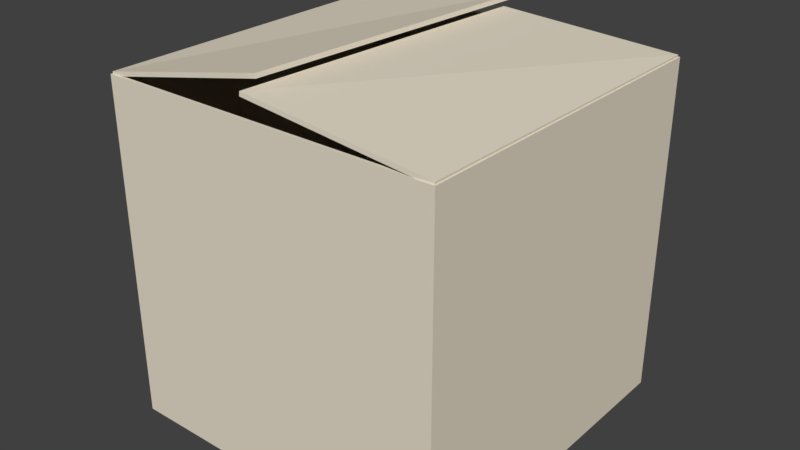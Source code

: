 # Source: carboadBox.blend  (saved by Blender 2.79.0; exported with 4.5.12 LTS)
import bpy
from mathutils import Matrix  # noqa: F401  (used for matrix-valued properties, if any)

bpy.ops.wm.read_factory_settings(use_empty=True)
scene = bpy.context.scene
scene.name = 'Scene'

# ---- collections
col_collection_1 = bpy.data.collections.new('Collection 1'); scene.collection.children.link(col_collection_1)

# ---- materials (node trees are filled in below, after node groups)
mat_material = bpy.data.materials.new('Material')
mat_material.alpha_threshold = 0.0
mat_material.use_transparent_shadow = False
mat_material.diffuse_color = (0.8, 0.7299, 0.5953, 1.0)
mat_material.roughness = 0.5
mat_material.line_color = (0.0, 0.0, 0.0, 1.0)

# ---- material node trees

# ---- world
world_world = bpy.data.worlds.new('World'); scene.world = world_world
world_world.color = (0.05088, 0.05088, 0.05088)
world_world.use_sun_shadow = False
world_world.sun_shadow_jitter_overblur = 0.0
world_world.cycles.sampling_method = 'MANUAL'

# ---- meshes
me_cube = bpy.data.meshes.new('Cube')
me_cube.from_pydata([(1.0, 1.0, -1.0), (1.0, -1.0, -1.0), (-1.0, -1.0, -1.0), (-1.0, 1.0, -1.0), (1.0, 1.0, 1.0), (1.0, -1.0, 1.0), (-1.0, -1.0, 1.0), (-1.0, 1.0, 1.0), (-0.0356, 0.9266, 1.08), (1.0, 1.0, 1.0), (1.0, -1.0, 1.0), (2.384e-07, 1.034, 1.143), (-1.0, 1.0, 1.0), (-5.364e-07, -0.9819, 1.211), (-0.03096, -1.053, 1.143), (-1.0, -1.0, 1.0)], [], [(11, 7, 6, 13), (0, 9, 10, 1), (0, 1, 2, 3), (2, 15, 12, 3), (4, 8, 14, 5), (9, 0, 3, 12), (15, 2, 1, 10)])
_uv = me_cube.uv_layers.new(name='UVMap')
_uv.uv.foreach_set('vector', [0.1678, 1.0, 0.0003868, 0.9949, 0.0, 0.6633, 0.1678, 0.6657, 0.6667, 0.3317, 0.3333, 0.3317, 0.3333, 0.0, 0.6667, 1.977e-08, 0.6667, 4.942e-08, 1.0, 0.0, 1.0, 0.3317, 0.6667, 0.3317, 0.6667, 0.6633, 0.3333, 0.6633, 0.3333, 0.3317, 0.6667, 0.3317, 0.6667, 0.3317, 0.8387, 0.3435, 0.8387, 0.672, 0.6678, 0.6633, 0.0, 0.3317, 0.3333, 0.3317, 0.3333, 0.6633, 2.98e-08, 0.6633, 0.3333, 0.0, 0.3333, 0.3317, 2.98e-08, 0.3317, 0.0, 1.285e-07])
me_cube.materials.append(mat_material)
me_cube.use_remesh_preserve_volume = False
me_cube.use_remesh_preserve_attributes = False
me_cube.use_mirror_vertex_groups = False
me_cube.update()

# ---- objects
ob_cube = bpy.data.objects.new('Cube', me_cube)

# ---- transforms, parenting, visibility, modifiers, constraints
ob_cube.location = (0.0, 0.0, 0.0)
ob_cube.scale = (0.5493, 0.5493, 0.5493)
ob_cube.lock_rotations_4d = False
ob_cube.empty_display_type = 'ARROWS'
ob_cube.lineart.crease_threshold = 0.0
_m = ob_cube.modifiers.new('Solidify', 'SOLIDIFY')
_m.thickness = 0.025
_m.offset = -0.0101
_m.nonmanifold_thickness_mode = 'FIXED'
_m.nonmanifold_merge_threshold = 0.0003

# ---- collection membership
col_collection_1.objects.link(ob_cube)

# ---- scene / render settings (as saved in the file)
scene.frame_start = 1; scene.frame_end = 250; scene.frame_set(1)
scene.render.engine = 'BLENDER_EEVEE_NEXT'
scene.render.resolution_percentage = 50
scene.render.dither_intensity = 0.0
scene.cycles.use_denoising = False
scene.cycles.samples = 128
scene.cycles.sampling_pattern = 'TABULATED_SOBOL'
scene.cycles.use_adaptive_sampling = False
scene.cycles.use_light_tree = False
scene.cycles.blur_glossy = 0.0
scene.cycles.sample_clamp_indirect = 0.0
scene.view_settings.view_transform = 'Standard'
bpy.context.view_layer.update()

# ---- added for rendering (the .blend has no active camera and no usable light): camera, sun
cam_auto = bpy.data.cameras.new('AutoCamera')
cam_auto.lens = 50.0
cam_auto.sensor_width = 36.0
cam_auto.clip_end = 1000.0
ob_auto_camera = bpy.data.objects.new('AutoCamera', cam_auto)
scene.collection.objects.link(ob_auto_camera)
ob_auto_camera.location = (1.86067, -2.23823, 1.5479)
ob_auto_camera.rotation_euler = (1.09748, -7.21219e-08, 0.694738)
scene.camera = ob_auto_camera
light_auto_sun = bpy.data.lights.new('AutoSun', 'SUN')
light_auto_sun.energy = 3.0
light_auto_sun.angle = 0.0523599
ob_auto_sun = bpy.data.objects.new('AutoSun', light_auto_sun)
scene.collection.objects.link(ob_auto_sun)
ob_auto_sun.rotation_euler = (0.872665, 0.174533, 0.523599)
bpy.context.view_layer.update()
